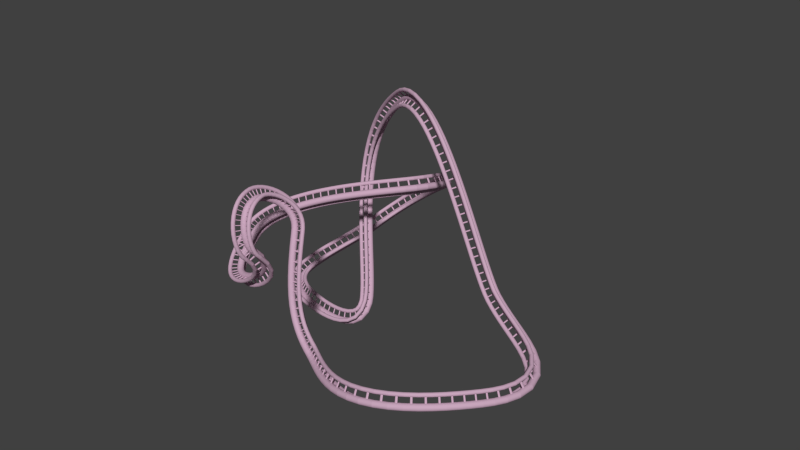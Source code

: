 # Source: untitled.blend  (saved by Blender 2.72.0; exported with 4.5.12 LTS)
import bpy
from mathutils import Matrix  # noqa: F401  (used for matrix-valued properties, if any)

bpy.ops.wm.read_factory_settings(use_empty=True)
scene = bpy.context.scene
scene.name = 'Scene'

# ---- collections
col_collection_1 = bpy.data.collections.new('Collection 1'); scene.collection.children.link(col_collection_1)

# ---- materials (node trees are filled in below, after node groups)
mat_material_001 = bpy.data.materials.new('Material.001')
mat_material_001.alpha_threshold = 0.0
mat_material_001.use_transparent_shadow = False
mat_material_001.preview_render_type = 'SHADERBALL'
mat_material_001.diffuse_color = (0.5926, 0.3903, 0.515, 1.0)
mat_material_001.specular_color = (0.8264, 1.0, 0.068)
mat_material_001.roughness = 0.5

# ---- material node trees

# ---- world
world_world = bpy.data.worlds.new('World'); scene.world = world_world
world_world.color = (0.05088, 0.05088, 0.05088)
world_world.use_sun_shadow = False
world_world.sun_shadow_jitter_overblur = 0.0
world_world.cycles.sampling_method = 'MANUAL'
world_world.cycles.sample_map_resolution = 256

# ---- meshes
me_cylinder_007 = bpy.data.meshes.new('Cylinder.007')
me_cylinder_007.from_pydata([(-1.241, 1.0, -7.868e-06), (1.241, 1.0, -7.629e-06), (-1.241, 0.9511, -0.309), (1.241, 0.9511, -0.309), (-1.241, 0.809, -0.5878), (1.241, 0.809, -0.5878), (-1.241, 0.5878, -0.809), (1.241, 0.5878, -0.809), (-1.241, 0.309, -0.9511), (1.241, 0.309, -0.9511), (-1.241, 0.0, -1.0), (1.241, 0.0, -1.0), (-1.241, -0.309, -0.9511), (1.241, -0.309, -0.9511), (-1.241, -0.5878, -0.809), (1.241, -0.5878, -0.809), (-1.241, -0.809, -0.5878), (1.241, -0.809, -0.5878), (-1.241, -0.9511, -0.309), (1.241, -0.9511, -0.309), (-1.241, -1.0, -7.51e-06), (1.241, -1.0, -7.391e-06), (-1.241, -0.9511, 0.309), (1.241, -0.9511, 0.309), (-1.241, -0.809, 0.5878), (1.241, -0.809, 0.5878), (-1.241, -0.5878, 0.809), (1.241, -0.5878, 0.809), (-1.241, -0.309, 0.951), (1.241, -0.309, 0.951), (-1.241, 9.537e-07, 1.0), (1.241, 9.537e-07, 1.0), (-1.241, 0.309, 0.951), (1.241, 0.309, 0.951), (-1.241, 0.5878, 0.809), (1.241, 0.5878, 0.809), (-1.241, 0.809, 0.5878), (1.241, 0.809, 0.5878), (-1.241, 0.9511, 0.309), (1.241, 0.9511, 0.309), (-1.241, 2.681, -2.252), (1.241, 2.681, -2.252), (-1.241, 2.652, -2.437), (1.241, 2.652, -2.437), (-1.241, 2.567, -2.604), (1.241, 2.567, -2.604), (-1.241, 2.434, -2.736), (1.241, 2.434, -2.736), (-1.241, 2.268, -2.821), (1.241, 2.268, -2.821), (-1.241, 2.083, -2.851), (1.241, 2.083, -2.851), (-1.241, 1.898, -2.821), (1.241, 1.898, -2.821), (-1.241, 1.731, -2.736), (1.241, 1.731, -2.736), (-1.241, 1.598, -2.604), (1.241, 1.598, -2.604), (-1.241, 1.513, -2.437), (1.241, 1.513, -2.437), (-1.241, 1.484, -2.252), (1.241, 1.484, -2.252), (-1.241, 1.513, -2.067), (1.241, 1.513, -2.067), (-1.241, 1.598, -1.9), (1.241, 1.598, -1.9), (-1.241, 1.731, -1.768), (1.241, 1.731, -1.768), (-1.241, 1.898, -1.683), (1.241, 1.898, -1.683), (-1.241, 2.083, -1.654), (1.241, 2.083, -1.654), (-1.241, 2.268, -1.683), (1.241, 2.268, -1.683), (-1.241, 2.434, -1.768), (1.241, 2.434, -1.768), (-1.241, 2.567, -1.9), (1.241, 2.567, -1.9), (-1.241, 2.652, -2.067), (1.241, 2.652, -2.067), (-1.241, 2.681, 2.276), (1.241, 2.681, 2.276), (-1.241, 2.652, 2.091), (1.241, 2.652, 2.091), (-1.241, 2.567, 1.924), (1.241, 2.567, 1.924), (-1.241, 2.434, 1.792), (1.241, 2.434, 1.792), (-1.241, 2.268, 1.707), (1.241, 2.268, 1.707), (-1.241, 2.083, 1.678), (1.241, 2.083, 1.678), (-1.241, 1.898, 1.707), (1.241, 1.898, 1.707), (-1.241, 1.731, 1.792), (1.241, 1.731, 1.792), (-1.241, 1.598, 1.924), (1.241, 1.598, 1.924), (-1.241, 1.513, 2.091), (1.241, 1.513, 2.091), (-1.241, 1.484, 2.276), (1.241, 1.484, 2.276), (-1.241, 1.513, 2.461), (1.241, 1.513, 2.461), (-1.241, 1.598, 2.628), (1.241, 1.598, 2.628), (-1.241, 1.731, 2.761), (1.241, 1.731, 2.761), (-1.241, 1.898, 2.846), (1.241, 1.898, 2.846), (-1.241, 2.083, 2.875), (1.241, 2.083, 2.875), (-1.241, 2.268, 2.846), (1.241, 2.268, 2.846), (-1.241, 2.434, 2.761), (1.241, 2.434, 2.761), (-1.241, 2.567, 2.628), (1.241, 2.567, 2.628), (-1.241, 2.652, 2.461), (1.241, 2.652, 2.461), (-0.221, 1.994, 2.283), (-0.221, 0.3985, 0.3812), (-0.2102, 1.942, 2.327), (-0.2102, 0.3462, 0.4251), (-0.1788, 1.895, 2.366), (-0.1788, 0.299, 0.4647), (-0.1299, 1.857, 2.398), (-0.1299, 0.2616, 0.4961), (-0.06829, 1.833, 2.418), (-0.06829, 0.2375, 0.5163), (-8.106e-06, 1.825, 2.425), (-7.629e-06, 0.2293, 0.5232), (0.06828, 1.833, 2.418), (0.06828, 0.2375, 0.5163), (0.1299, 1.857, 2.398), (0.1299, 0.2616, 0.4961), (0.1788, 1.895, 2.366), (0.1788, 0.299, 0.4647), (0.2102, 1.942, 2.327), (0.2102, 0.3462, 0.4251), (0.221, 1.994, 2.283), (0.221, 0.3985, 0.3812), (0.2102, 2.046, 2.239), (0.2102, 0.4508, 0.3373), (0.1788, 2.094, 2.199), (0.1788, 0.498, 0.2977), (0.1299, 2.131, 2.168), (0.1299, 0.5355, 0.2663), (0.06828, 2.155, 2.148), (0.06828, 0.5595, 0.2461), (-8.106e-06, 2.163, 2.141), (-7.823e-06, 0.5678, 0.2391), (-0.06829, 2.155, 2.148), (-0.06829, 0.5595, 0.2461), (-0.1299, 2.131, 2.168), (-0.1299, 0.5355, 0.2663), (-0.1788, 2.094, 2.199), (-0.1788, 0.498, 0.2977), (-0.2102, 2.046, 2.239), (-0.2102, 0.4508, 0.3373), (-0.221, 2.147, -2.154), (-0.221, 0.2456, -0.5583), (-0.2102, 2.191, -2.102), (-0.2102, 0.2895, -0.506), (-0.1788, 2.231, -2.054), (-0.1788, 0.3291, -0.4588), (-0.1299, 2.262, -2.017), (-0.1299, 0.3605, -0.4214), (-0.06829, 2.282, -1.993), (-0.06829, 0.3807, -0.3973), (-7.629e-06, 2.289, -1.985), (-7.54e-06, 0.3876, -0.3891), (0.06828, 2.282, -1.993), (0.06828, 0.3807, -0.3973), (0.1299, 2.262, -2.017), (0.1299, 0.3605, -0.4214), (0.1788, 2.231, -2.054), (0.1788, 0.3291, -0.4588), (0.2102, 2.191, -2.102), (0.2102, 0.2895, -0.506), (0.221, 2.147, -2.154), (0.221, 0.2456, -0.5583), (0.2102, 2.103, -2.206), (0.2102, 0.2017, -0.6106), (0.1788, 2.064, -2.253), (0.1788, 0.1621, -0.6578), (0.1299, 2.032, -2.291), (0.1299, 0.1306, -0.6953), (0.06828, 2.012, -2.315), (0.06828, 0.1105, -0.7193), (-7.868e-06, 2.005, -2.323), (-7.749e-06, 0.1035, -0.7276), (-0.06829, 2.012, -2.315), (-0.06829, 0.1105, -0.7193), (-0.1299, 2.032, -2.291), (-0.1299, 0.1306, -0.6953), (-0.1788, 2.064, -2.253), (-0.1788, 0.1621, -0.6578), (-0.2102, 2.103, -2.206), (-0.2102, 0.2017, -0.6106)], [], [(0, 1, 3, 2), (2, 3, 5, 4), (4, 5, 7, 6), (6, 7, 9, 8), (8, 9, 11, 10), (10, 11, 13, 12), (12, 13, 15, 14), (14, 15, 17, 16), (16, 17, 19, 18), (18, 19, 21, 20), (20, 21, 23, 22), (22, 23, 25, 24), (24, 25, 27, 26), (26, 27, 29, 28), (28, 29, 31, 30), (30, 31, 33, 32), (32, 33, 35, 34), (34, 35, 37, 36), (36, 37, 39, 38), (38, 39, 1, 0), (40, 41, 43, 42), (42, 43, 45, 44), (44, 45, 47, 46), (46, 47, 49, 48), (48, 49, 51, 50), (50, 51, 53, 52), (52, 53, 55, 54), (54, 55, 57, 56), (56, 57, 59, 58), (58, 59, 61, 60), (60, 61, 63, 62), (62, 63, 65, 64), (64, 65, 67, 66), (66, 67, 69, 68), (68, 69, 71, 70), (70, 71, 73, 72), (72, 73, 75, 74), (74, 75, 77, 76), (76, 77, 79, 78), (78, 79, 41, 40), (80, 81, 83, 82), (82, 83, 85, 84), (84, 85, 87, 86), (86, 87, 89, 88), (88, 89, 91, 90), (90, 91, 93, 92), (92, 93, 95, 94), (94, 95, 97, 96), (96, 97, 99, 98), (98, 99, 101, 100), (100, 101, 103, 102), (102, 103, 105, 104), (104, 105, 107, 106), (106, 107, 109, 108), (108, 109, 111, 110), (110, 111, 113, 112), (112, 113, 115, 114), (114, 115, 117, 116), (116, 117, 119, 118), (118, 119, 81, 80), (120, 121, 123, 122), (122, 123, 125, 124), (124, 125, 127, 126), (126, 127, 129, 128), (128, 129, 131, 130), (130, 131, 133, 132), (132, 133, 135, 134), (134, 135, 137, 136), (136, 137, 139, 138), (138, 139, 141, 140), (140, 141, 143, 142), (142, 143, 145, 144), (144, 145, 147, 146), (146, 147, 149, 148), (148, 149, 151, 150), (150, 151, 153, 152), (152, 153, 155, 154), (154, 155, 157, 156), (156, 157, 159, 158), (158, 159, 121, 120), (160, 161, 163, 162), (162, 163, 165, 164), (164, 165, 167, 166), (166, 167, 169, 168), (168, 169, 171, 170), (170, 171, 173, 172), (172, 173, 175, 174), (174, 175, 177, 176), (176, 177, 179, 178), (178, 179, 181, 180), (180, 181, 183, 182), (182, 183, 185, 184), (184, 185, 187, 186), (186, 187, 189, 188), (188, 189, 191, 190), (190, 191, 193, 192), (192, 193, 195, 194), (194, 195, 197, 196), (196, 197, 199, 198), (198, 199, 161, 160)])
me_cylinder_007.materials.append(mat_material_001)
me_cylinder_007.use_remesh_preserve_volume = False
me_cylinder_007.use_remesh_preserve_attributes = False
me_cylinder_007.use_mirror_vertex_groups = False
me_cylinder_007.update()

# ---- curves / text
cu_beziercurve_001 = bpy.data.curves.new('BezierCurve.001', 'CURVE')
cu_beziercurve_001.dimensions = '3D'
_sp = cu_beziercurve_001.splines.new('BEZIER'); _sp.bezier_points.add(11)
_sp.bezier_points.foreach_set('co', [-1.337, -0.01303, -0.03979, 0.9989, 0.02661, 0.4352, 1.022, 1.213, 4.896, 4.65, -0.04283, 1.482, 6.095, -1.899, 0.8142, 2.642, -2.082, 0.5623, 1.35, -1.204, 2.777, 0.3917, -2.743, 4.801, 0.8932, -3.639, 2.459, -1.643, -1.477, 2.193, 1.41, 2.051, 3.612, -1.942, 3.715, 0.7288])
_sp.bezier_points.foreach_set('handle_left', [-3.171, 0.7991, -0.01305, 1.149, -0.5384, -0.376, -1.973, 2.881, 2.83, 3.863, 0.271, 2.012, 6.93, -0.6141, 0.6847, 3.539, -2.442, 0.3056, 1.604, -1.662, 1.925, 0.2472, -1.753, 4.819, 0.8588, -4.356, 3.155, -1.206, -3.917, 0.6384, 1.204, 0.7472, 3.854, -1.749, 6.236, 1.293])
_sp.bezier_points.foreach_set('handle_right', [-0.6905, -0.2993, -0.04921, 0.8692, 0.5138, 1.135, 2.628, 0.3192, 6.004, 5.687, -0.4557, 0.7847, 4.786, -3.914, 1.017, 1.462, -1.61, 0.8999, 1.016, -0.6014, 3.898, 0.5818, -4.044, 4.777, 0.9386, -2.695, 1.543, -1.908, -0.002414, 3.132, 1.611, 3.329, 3.374, -2.041, 2.435, 0.4424])
for _p, _l, _r in zip(_sp.bezier_points, ['ALIGNED', 'ALIGNED', 'ALIGNED', 'ALIGNED', 'ALIGNED', 'ALIGNED', 'ALIGNED', 'ALIGNED', 'ALIGNED', 'ALIGNED', 'ALIGNED', 'ALIGNED'], ['ALIGNED', 'ALIGNED', 'ALIGNED', 'ALIGNED', 'ALIGNED', 'ALIGNED', 'ALIGNED', 'ALIGNED', 'ALIGNED', 'ALIGNED', 'ALIGNED', 'ALIGNED']): _p.handle_left_type = _l; _p.handle_right_type = _r
_sp.order_u = 0
_sp.order_v = 0
_sp.resolution_u = 64
_sp.use_cyclic_u = True
cu_beziercurve_001.use_path = True
cu_beziercurve_001.use_path_clamp = True
cu_beziercurve_001.bevel_resolution = 0
cu_beziercurve_001.resolution_u = 64
cu_beziercurve_001.fill_mode = 'HALF'

# ---- objects
ob_beziercurve = bpy.data.objects.new('BezierCurve', cu_beziercurve_001)
ob_cylinder = bpy.data.objects.new('Cylinder', me_cylinder_007)

# ---- transforms, parenting, visibility, modifiers, constraints
ob_beziercurve.location = (0.0, 0.0, 0.0)
ob_beziercurve.lineart.crease_threshold = 0.0
ob_cylinder.location = (0.8354, 0.4683, -0.6671)
ob_cylinder.rotation_euler = (1.571, -0.0, 0.0)
ob_cylinder.scale = (0.0824, 0.0824, 0.0824)
ob_cylinder.lineart.crease_threshold = 0.0
_m = ob_cylinder.modifiers.new('Array', 'ARRAY')
_m.count = 249
_m.constant_offset_displace = (0.0, 0.0, 0.0)
_m.use_merge_vertices = True
_m.use_merge_vertices_cap = True
_m = ob_cylinder.modifiers.new('Curve', 'CURVE')
_m.object = ob_beziercurve

# ---- collection membership
col_collection_1.objects.link(ob_beziercurve)
col_collection_1.objects.link(ob_cylinder)

# ---- scene / render settings (as saved in the file)
scene.frame_start = 1; scene.frame_end = 250; scene.frame_set(2)
scene.render.engine = 'BLENDER_EEVEE_NEXT'
scene.render.resolution_percentage = 50
scene.render.dither_intensity = 0.0
scene.cycles.use_denoising = False
scene.cycles.samples = 10
scene.cycles.sampling_pattern = 'TABULATED_SOBOL'
scene.cycles.light_sampling_threshold = 0.0
scene.cycles.use_adaptive_sampling = False
scene.cycles.use_light_tree = False
scene.cycles.blur_glossy = 0.0
scene.cycles.pixel_filter_type = 'GAUSSIAN'
scene.cycles.sample_clamp_indirect = 0.0
scene.view_settings.view_transform = 'Standard'
bpy.context.view_layer.update()

# ---- added for rendering (the .blend has no active camera and no usable light): camera, sun
cam_auto = bpy.data.cameras.new('AutoCamera')
cam_auto.lens = 50.0
cam_auto.sensor_width = 36.0
cam_auto.clip_end = 1000.0
ob_auto_camera = bpy.data.objects.new('AutoCamera', cam_auto)
scene.collection.objects.link(ob_auto_camera)
ob_auto_camera.location = (17.3816, -17.6353, 14.7712)
ob_auto_camera.rotation_euler = (1.09748, -7.21219e-08, 0.694738)
scene.camera = ob_auto_camera
light_auto_sun = bpy.data.lights.new('AutoSun', 'SUN')
light_auto_sun.energy = 3.0
light_auto_sun.angle = 0.0523599
ob_auto_sun = bpy.data.objects.new('AutoSun', light_auto_sun)
scene.collection.objects.link(ob_auto_sun)
ob_auto_sun.rotation_euler = (0.872665, 0.174533, 0.523599)
bpy.context.view_layer.update()
